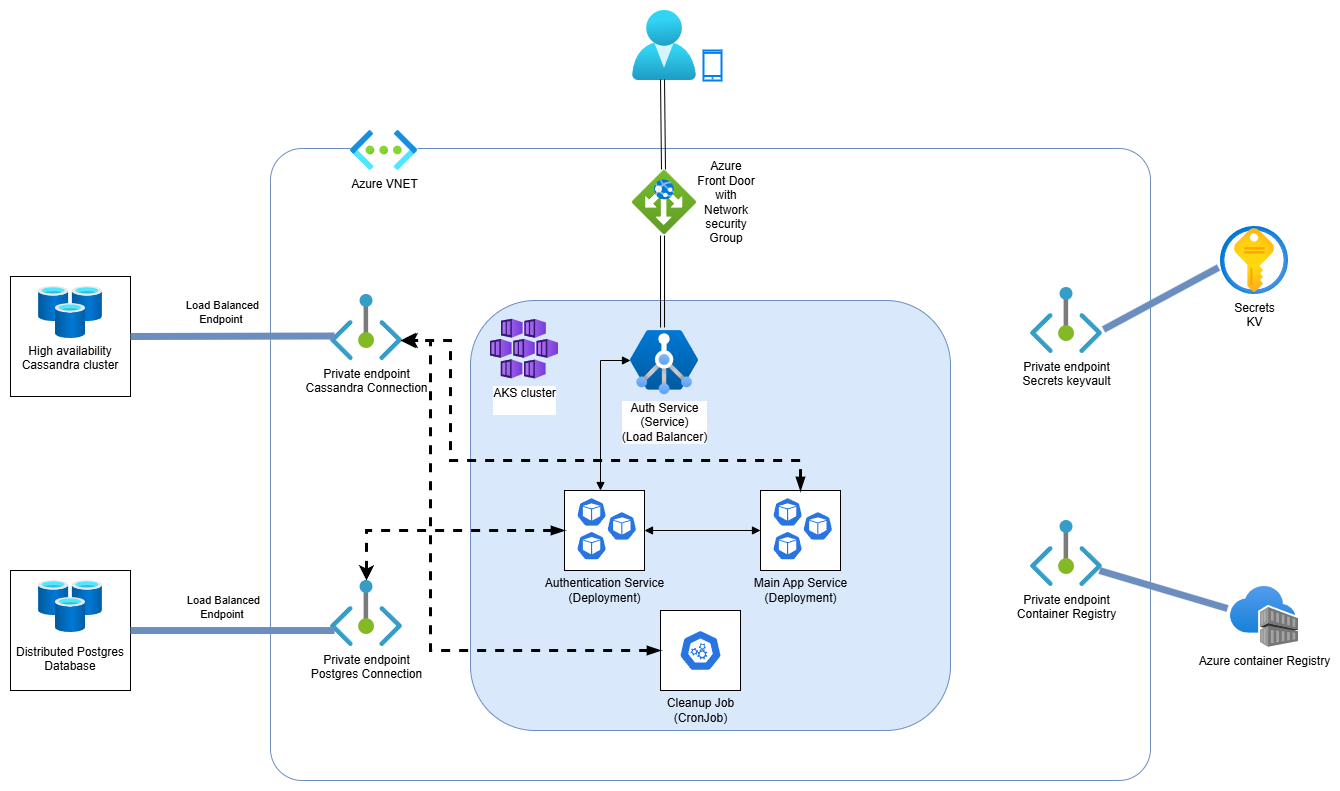

The diagram above was exported from draw.io. Its source (the exported page's mxGraphModel, read from the mxfile embedded in the PNG):
<mxGraphModel dx="2261" dy="1907" grid="1" gridSize="10" guides="1" tooltips="1" connect="1" arrows="1" fold="1" page="1" pageScale="1" pageWidth="827" pageHeight="1169" math="0" shadow="0">
  <root>
    <mxCell id="0" />
    <mxCell id="1" parent="0" />
    <mxCell id="2" value="" style="rounded=1;whiteSpace=wrap;html=1;fillColor=none;strokeColor=#6c8ebf;arcSize=5;" vertex="1" parent="1">
      <mxGeometry x="120" y="-112" width="880" height="632" as="geometry" />
    </mxCell>
    <mxCell id="3" value="Secrets&lt;br&gt;KV" style="image;aspect=fixed;html=1;points=[];align=center;fontSize=12;image=img/lib/azure2/security/Key_Vaults.svg;" vertex="1" parent="1">
      <mxGeometry x="1070" y="-34" width="68" height="68" as="geometry" />
    </mxCell>
    <mxCell id="4" value="" style="group" vertex="1" connectable="0" parent="1">
      <mxGeometry x="-140" y="16" width="120" height="120" as="geometry" />
    </mxCell>
    <mxCell id="5" value="&lt;br&gt;&lt;br&gt;&lt;br&gt;&lt;div&gt;High availability Cassandra cluster&lt;/div&gt;" style="whiteSpace=wrap;html=1;aspect=fixed;" vertex="1" parent="4">
      <mxGeometry width="120" height="120" as="geometry" />
    </mxCell>
    <mxCell id="6" value="" style="image;aspect=fixed;html=1;points=[];align=center;fontSize=12;image=img/lib/azure2/databases/Cache_Redis.svg;" vertex="1" parent="4">
      <mxGeometry x="28" y="10" width="64" height="52" as="geometry" />
    </mxCell>
    <mxCell id="7" value="" style="group" vertex="1" connectable="0" parent="1">
      <mxGeometry x="-140" y="310" width="120" height="120" as="geometry" />
    </mxCell>
    <mxCell id="8" value="&lt;div&gt;&lt;br&gt;&lt;/div&gt;&lt;div&gt;&lt;br&gt;&lt;/div&gt;&lt;div&gt;&lt;br&gt;&lt;/div&gt;&lt;div&gt;&lt;br&gt;&lt;/div&gt;Distributed Postgres Database" style="whiteSpace=wrap;html=1;aspect=fixed;" vertex="1" parent="7">
      <mxGeometry width="120" height="120" as="geometry" />
    </mxCell>
    <mxCell id="9" value="" style="image;aspect=fixed;html=1;points=[];align=center;fontSize=12;image=img/lib/azure2/databases/Cache_Redis.svg;" vertex="1" parent="7">
      <mxGeometry x="28" y="10" width="64" height="52" as="geometry" />
    </mxCell>
    <mxCell id="10" value="" style="group;arcSize=5;" vertex="1" connectable="0" parent="1">
      <mxGeometry x="320" y="40" width="480" height="430" as="geometry" />
    </mxCell>
    <mxCell id="11" value="" style="rounded=1;whiteSpace=wrap;html=1;fillColor=#dae8fc;strokeColor=#6c8ebf;" vertex="1" parent="10">
      <mxGeometry width="480" height="429.99999999999994" as="geometry" />
    </mxCell>
    <mxCell id="12" value="AKS cluster&lt;div&gt;&lt;br/&gt;&lt;/div&gt;" style="image;aspect=fixed;html=1;points=[];align=center;fontSize=12;image=img/lib/azure2/containers/Kubernetes_Services.svg;" vertex="1" parent="10">
      <mxGeometry x="20" y="18.594594594594593" width="68" height="60" as="geometry" />
    </mxCell>
    <mxCell id="13" value="" style="edgeStyle=orthogonalEdgeStyle;rounded=0;orthogonalLoop=1;jettySize=auto;html=1;startArrow=block;startFill=1;entryX=0;entryY=0.5;entryDx=0;entryDy=0;endArrow=block;endFill=1;" edge="1" parent="10" source="17" target="22">
      <mxGeometry relative="1" as="geometry">
        <mxPoint x="280" y="225.45945945945945" as="targetPoint" />
      </mxGeometry>
    </mxCell>
    <mxCell id="14" value="Authentication Service&lt;br&gt;(Deployment)" style="text;html=1;align=center;verticalAlign=middle;resizable=0;points=[];autosize=1;strokeColor=none;fillColor=none;" vertex="1" parent="10">
      <mxGeometry x="64" y="269.9989189189189" width="140" height="40" as="geometry" />
    </mxCell>
    <mxCell id="15" value="Main App Service&lt;br&gt;(Deployment)" style="text;html=1;align=center;verticalAlign=middle;resizable=0;points=[];autosize=1;strokeColor=none;fillColor=none;" vertex="1" parent="10">
      <mxGeometry x="270" y="269.9989189189189" width="120" height="40" as="geometry" />
    </mxCell>
    <mxCell id="16" value="" style="group" vertex="1" connectable="0" parent="10">
      <mxGeometry x="94" y="190.00297297297297" width="80" height="80.00000000000003" as="geometry" />
    </mxCell>
    <mxCell id="17" value="" style="whiteSpace=wrap;html=1;aspect=fixed;" vertex="1" parent="16">
      <mxGeometry width="80" height="80" as="geometry" />
    </mxCell>
    <mxCell id="18" value="" style="aspect=fixed;sketch=0;html=1;dashed=0;whitespace=wrap;verticalLabelPosition=bottom;verticalAlign=top;fillColor=#2875E2;strokeColor=#ffffff;points=[[0.005,0.63,0],[0.1,0.2,0],[0.9,0.2,0],[0.5,0,0],[0.995,0.63,0],[0.72,0.99,0],[0.5,1,0],[0.28,0.99,0]];shape=mxgraph.kubernetes.icon2;prIcon=pod" vertex="1" parent="16">
      <mxGeometry x="12" y="6.972972972972968" width="30.21" height="29" as="geometry" />
    </mxCell>
    <mxCell id="19" value="" style="aspect=fixed;sketch=0;html=1;dashed=0;whitespace=wrap;verticalLabelPosition=bottom;verticalAlign=top;fillColor=#2875E2;strokeColor=#ffffff;points=[[0.005,0.63,0],[0.1,0.2,0],[0.9,0.2,0],[0.5,0,0],[0.995,0.63,0],[0.72,0.99,0],[0.5,1,0],[0.28,0.99,0]];shape=mxgraph.kubernetes.icon2;prIcon=pod" vertex="1" parent="16">
      <mxGeometry x="12" y="40.671621621621625" width="30.21" height="29" as="geometry" />
    </mxCell>
    <mxCell id="20" value="" style="aspect=fixed;sketch=0;html=1;dashed=0;whitespace=wrap;verticalLabelPosition=bottom;verticalAlign=top;fillColor=#2875E2;strokeColor=#ffffff;points=[[0.005,0.63,0],[0.1,0.2,0],[0.9,0.2,0],[0.5,0,0],[0.995,0.63,0],[0.72,0.99,0],[0.5,1,0],[0.28,0.99,0]];shape=mxgraph.kubernetes.icon2;prIcon=pod" vertex="1" parent="16">
      <mxGeometry x="42.20999999999998" y="20.95567567567568" width="30.21" height="29" as="geometry" />
    </mxCell>
    <mxCell id="21" value="" style="group" vertex="1" connectable="0" parent="10">
      <mxGeometry x="290" y="190.00297297297297" width="80" height="80.00000000000003" as="geometry" />
    </mxCell>
    <mxCell id="22" value="" style="whiteSpace=wrap;html=1;aspect=fixed;" vertex="1" parent="21">
      <mxGeometry width="80" height="80" as="geometry" />
    </mxCell>
    <mxCell id="23" value="" style="aspect=fixed;sketch=0;html=1;dashed=0;whitespace=wrap;verticalLabelPosition=bottom;verticalAlign=top;fillColor=#2875E2;strokeColor=#ffffff;points=[[0.005,0.63,0],[0.1,0.2,0],[0.9,0.2,0],[0.5,0,0],[0.995,0.63,0],[0.72,0.99,0],[0.5,1,0],[0.28,0.99,0]];shape=mxgraph.kubernetes.icon2;prIcon=pod" vertex="1" parent="21">
      <mxGeometry x="12" y="6.972972972972968" width="30.21" height="29" as="geometry" />
    </mxCell>
    <mxCell id="24" value="" style="aspect=fixed;sketch=0;html=1;dashed=0;whitespace=wrap;verticalLabelPosition=bottom;verticalAlign=top;fillColor=#2875E2;strokeColor=#ffffff;points=[[0.005,0.63,0],[0.1,0.2,0],[0.9,0.2,0],[0.5,0,0],[0.995,0.63,0],[0.72,0.99,0],[0.5,1,0],[0.28,0.99,0]];shape=mxgraph.kubernetes.icon2;prIcon=pod" vertex="1" parent="21">
      <mxGeometry x="12" y="40.671621621621625" width="30.21" height="29" as="geometry" />
    </mxCell>
    <mxCell id="25" value="" style="aspect=fixed;sketch=0;html=1;dashed=0;whitespace=wrap;verticalLabelPosition=bottom;verticalAlign=top;fillColor=#2875E2;strokeColor=#ffffff;points=[[0.005,0.63,0],[0.1,0.2,0],[0.9,0.2,0],[0.5,0,0],[0.995,0.63,0],[0.72,0.99,0],[0.5,1,0],[0.28,0.99,0]];shape=mxgraph.kubernetes.icon2;prIcon=pod" vertex="1" parent="21">
      <mxGeometry x="42.20999999999998" y="20.95567567567568" width="30.21" height="29" as="geometry" />
    </mxCell>
    <mxCell id="26" value="&lt;span style=&quot;background-color: rgb(251, 251, 251);&quot;&gt;Auth Service&lt;/span&gt;&lt;br style=&quot;background-color: rgb(251, 251, 251);&quot;&gt;&lt;span style=&quot;background-color: rgb(251, 251, 251);&quot;&gt;(Service)&lt;/span&gt;&lt;br style=&quot;background-color: rgb(251, 251, 251);&quot;&gt;&lt;span style=&quot;background-color: rgb(251, 251, 251);&quot;&gt;(Load Balancer)&lt;/span&gt;" style="image;aspect=fixed;html=1;points=[];align=center;fontSize=12;image=img/lib/azure2/networking/Application_Gateway_Containers.svg;" vertex="1" parent="10">
      <mxGeometry x="160" y="30" width="68" height="64.24" as="geometry" />
    </mxCell>
    <mxCell id="27" value="" style="group" vertex="1" connectable="0" parent="10">
      <mxGeometry x="190" y="310.002972972973" width="80" height="80" as="geometry" />
    </mxCell>
    <mxCell id="28" value="" style="whiteSpace=wrap;html=1;aspect=fixed;" vertex="1" parent="27">
      <mxGeometry width="80" height="80" as="geometry" />
    </mxCell>
    <mxCell id="29" value="" style="aspect=fixed;sketch=0;html=1;whitespace=wrap;verticalLabelPosition=bottom;verticalAlign=top;fillColor=#2875E2;strokeColor=#ffffff;points=[[0.005,0.63,0],[0.1,0.2,0],[0.9,0.2,0],[0.5,0,0],[0.995,0.63,0],[0.72,0.99,0],[0.5,1,0],[0.28,0.99,0]];shape=mxgraph.kubernetes.icon2;prIcon=control_plane" vertex="1" parent="27">
      <mxGeometry x="18.61" y="19.45702702702698" width="42.79" height="41.08" as="geometry" />
    </mxCell>
    <mxCell id="30" value="Cleanup Job&lt;br&gt;(CronJob)" style="text;html=1;align=center;verticalAlign=middle;resizable=0;points=[];autosize=1;strokeColor=none;fillColor=none;" vertex="1" parent="10">
      <mxGeometry x="185" y="389.9989189189189" width="90" height="40" as="geometry" />
    </mxCell>
    <mxCell id="31" value="" style="image;aspect=fixed;html=1;points=[];align=center;fontSize=12;image=img/lib/azure2/identity/Users.svg;" vertex="1" parent="1">
      <mxGeometry x="482" y="-250" width="64" height="70" as="geometry" />
    </mxCell>
    <mxCell id="32" value="Azure VNET" style="image;aspect=fixed;html=1;points=[];align=center;fontSize=12;image=img/lib/azure2/networking/Virtual_Networks.svg;imageBackground=default;" vertex="1" parent="1">
      <mxGeometry x="200" y="-130" width="67" height="40" as="geometry" />
    </mxCell>
    <mxCell id="33" value="Private endpoint&lt;br&gt;Cassandra Connection" style="image;aspect=fixed;html=1;points=[];align=center;fontSize=12;image=img/lib/azure2/networking/Private_Endpoint.svg;" vertex="1" parent="1">
      <mxGeometry x="180" y="34" width="72" height="66" as="geometry" />
    </mxCell>
    <mxCell id="34" value="Private endpoint&lt;br&gt;Postgres Connection" style="image;aspect=fixed;html=1;points=[];align=center;fontSize=12;image=img/lib/azure2/networking/Private_Endpoint.svg;" vertex="1" parent="1">
      <mxGeometry x="180" y="320" width="72" height="66" as="geometry" />
    </mxCell>
    <mxCell id="35" value="Private endpoint&lt;br&gt;Secrets keyvault" style="image;aspect=fixed;html=1;points=[];align=center;fontSize=12;image=img/lib/azure2/networking/Private_Endpoint.svg;" vertex="1" parent="1">
      <mxGeometry x="880" y="27" width="72" height="66" as="geometry" />
    </mxCell>
    <mxCell id="36" style="edgeStyle=orthogonalEdgeStyle;rounded=0;orthogonalLoop=1;jettySize=auto;html=1;entryX=0.056;entryY=0.758;entryDx=0;entryDy=0;entryPerimeter=0;endArrow=none;startFill=0;strokeWidth=7;fillColor=#dae8fc;strokeColor=#6c8ebf;" edge="1" source="8" target="34" parent="1">
      <mxGeometry relative="1" as="geometry" />
    </mxCell>
    <mxCell id="37" value="Load Balanced&lt;br&gt;Endpoint&amp;nbsp;" style="edgeLabel;html=1;align=center;verticalAlign=middle;resizable=0;points=[];" vertex="1" connectable="0" parent="36">
      <mxGeometry x="-0.3742" y="4" relative="1" as="geometry">
        <mxPoint x="28" y="-20" as="offset" />
      </mxGeometry>
    </mxCell>
    <mxCell id="38" style="edgeStyle=orthogonalEdgeStyle;rounded=0;orthogonalLoop=1;jettySize=auto;html=1;entryX=0.056;entryY=0.758;entryDx=0;entryDy=0;entryPerimeter=0;endArrow=none;startFill=0;strokeWidth=7;fillColor=#dae8fc;strokeColor=#6c8ebf;exitX=1;exitY=0.5;exitDx=0;exitDy=0;" edge="1" source="5" parent="1">
      <mxGeometry relative="1" as="geometry">
        <mxPoint x="-120" y="76" as="sourcePoint" />
        <mxPoint x="184" y="75.5" as="targetPoint" />
      </mxGeometry>
    </mxCell>
    <mxCell id="39" value="Load Balanced&lt;br&gt;Endpoint&amp;nbsp;" style="edgeLabel;html=1;align=center;verticalAlign=middle;resizable=0;points=[];" vertex="1" connectable="0" parent="38">
      <mxGeometry x="-0.3742" y="4" relative="1" as="geometry">
        <mxPoint x="28" y="-20" as="offset" />
      </mxGeometry>
    </mxCell>
    <mxCell id="40" value="Azure container Registry" style="image;aspect=fixed;html=1;points=[];align=center;fontSize=12;image=img/lib/azure2/containers/Container_Registries.svg;" vertex="1" parent="1">
      <mxGeometry x="1080" y="326" width="68" height="61" as="geometry" />
    </mxCell>
    <mxCell id="41" style="rounded=0;orthogonalLoop=1;jettySize=auto;html=1;entryX=-0.029;entryY=0.603;entryDx=0;entryDy=0;entryPerimeter=0;endArrow=none;startFill=0;strokeWidth=7;fillColor=#dae8fc;strokeColor=#6c8ebf;exitX=1.014;exitY=0.636;exitDx=0;exitDy=0;exitPerimeter=0;" edge="1" source="35" target="3" parent="1">
      <mxGeometry relative="1" as="geometry">
        <mxPoint x="776" y="-10" as="sourcePoint" />
        <mxPoint x="1070" y="-10" as="targetPoint" />
      </mxGeometry>
    </mxCell>
    <mxCell id="42" value="" style="image;aspect=fixed;html=1;points=[];align=center;fontSize=12;image=img/lib/azure2/networking/Application_Gateways.svg;" vertex="1" parent="1">
      <mxGeometry x="482" y="-90" width="64" height="64" as="geometry" />
    </mxCell>
    <mxCell id="43" value="" style="rounded=0;orthogonalLoop=1;jettySize=auto;html=1;shape=link;entryX=0.471;entryY=-0.047;entryDx=0;entryDy=0;entryPerimeter=0;exitX=0.469;exitY=1.016;exitDx=0;exitDy=0;exitPerimeter=0;" edge="1" source="42" target="26" parent="1">
      <mxGeometry relative="1" as="geometry">
        <mxPoint x="505.4200000000001" y="27" as="sourcePoint" />
      </mxGeometry>
    </mxCell>
    <mxCell id="44" value="Private endpoint&lt;br&gt;Container Registry" style="image;aspect=fixed;html=1;points=[];align=center;fontSize=12;image=img/lib/azure2/networking/Private_Endpoint.svg;" vertex="1" parent="1">
      <mxGeometry x="880" y="260" width="72" height="66" as="geometry" />
    </mxCell>
    <mxCell id="45" style="rounded=0;orthogonalLoop=1;jettySize=auto;html=1;entryX=-0.044;entryY=0.361;entryDx=0;entryDy=0;entryPerimeter=0;endArrow=none;startFill=0;strokeWidth=7;fillColor=#dae8fc;strokeColor=#6c8ebf;exitX=0.958;exitY=0.758;exitDx=0;exitDy=0;exitPerimeter=0;" edge="1" source="44" target="40" parent="1">
      <mxGeometry relative="1" as="geometry">
        <mxPoint x="940" y="349" as="sourcePoint" />
        <mxPoint x="1057" y="270" as="targetPoint" />
      </mxGeometry>
    </mxCell>
    <mxCell id="46" style="edgeStyle=orthogonalEdgeStyle;rounded=0;orthogonalLoop=1;jettySize=auto;html=1;startArrow=blockThin;startFill=1;strokeWidth=3;dashed=1;" edge="1" source="17" target="34" parent="1">
      <mxGeometry relative="1" as="geometry" />
    </mxCell>
    <mxCell id="47" style="edgeStyle=orthogonalEdgeStyle;rounded=0;orthogonalLoop=1;jettySize=auto;html=1;startArrow=blockThin;startFill=1;strokeWidth=3;dashed=1;entryX=0.972;entryY=0.697;entryDx=0;entryDy=0;entryPerimeter=0;exitX=0.5;exitY=0;exitDx=0;exitDy=0;" edge="1" source="22" target="33" parent="1">
      <mxGeometry relative="1" as="geometry">
        <mxPoint x="424" y="280" as="sourcePoint" />
        <mxPoint x="226" y="330" as="targetPoint" />
        <Array as="points">
          <mxPoint x="650" y="200" />
          <mxPoint x="300" y="200" />
          <mxPoint x="300" y="80" />
        </Array>
      </mxGeometry>
    </mxCell>
    <mxCell id="48" value="" style="edgeStyle=orthogonalEdgeStyle;rounded=0;orthogonalLoop=1;jettySize=auto;html=1;startArrow=block;startFill=1;entryX=0;entryY=0.467;entryDx=0;entryDy=0;endArrow=block;endFill=1;entryPerimeter=0;" edge="1" target="26" parent="1">
      <mxGeometry relative="1" as="geometry">
        <mxPoint x="450" y="230" as="sourcePoint" />
        <mxPoint x="620" y="280" as="targetPoint" />
        <Array as="points">
          <mxPoint x="450" y="100" />
        </Array>
      </mxGeometry>
    </mxCell>
    <mxCell id="49" value="Azure Front Door with Network security Group" style="text;html=1;align=center;verticalAlign=middle;whiteSpace=wrap;rounded=0;" vertex="1" parent="1">
      <mxGeometry x="546" y="-73" width="60" height="30" as="geometry" />
    </mxCell>
    <mxCell id="50" style="edgeStyle=orthogonalEdgeStyle;rounded=0;orthogonalLoop=1;jettySize=auto;html=1;startArrow=blockThin;startFill=1;strokeWidth=3;dashed=1;exitX=0;exitY=0.5;exitDx=0;exitDy=0;" edge="1" source="28" target="33" parent="1">
      <mxGeometry relative="1" as="geometry">
        <mxPoint x="424" y="280" as="sourcePoint" />
        <mxPoint x="226" y="330" as="targetPoint" />
        <Array as="points">
          <mxPoint x="280" y="390" />
          <mxPoint x="280" y="80" />
        </Array>
      </mxGeometry>
    </mxCell>
    <mxCell id="51" value="" style="rounded=0;orthogonalLoop=1;jettySize=auto;html=1;shape=link;entryX=0.484;entryY=-0.016;entryDx=0;entryDy=0;entryPerimeter=0;exitX=0.469;exitY=0.986;exitDx=0;exitDy=0;exitPerimeter=0;" edge="1" source="31" target="42" parent="1">
      <mxGeometry relative="1" as="geometry">
        <mxPoint x="522" y="-15" as="sourcePoint" />
        <mxPoint x="522" y="77" as="targetPoint" />
      </mxGeometry>
    </mxCell>
    <mxCell id="52" value="" style="html=1;verticalLabelPosition=bottom;align=center;labelBackgroundColor=#ffffff;verticalAlign=top;strokeWidth=2;strokeColor=#0080F0;shadow=0;dashed=0;shape=mxgraph.ios7.icons.smartphone;" vertex="1" parent="1">
      <mxGeometry x="553" y="-210" width="18" height="30" as="geometry" />
    </mxCell>
  </root>
</mxGraphModel>